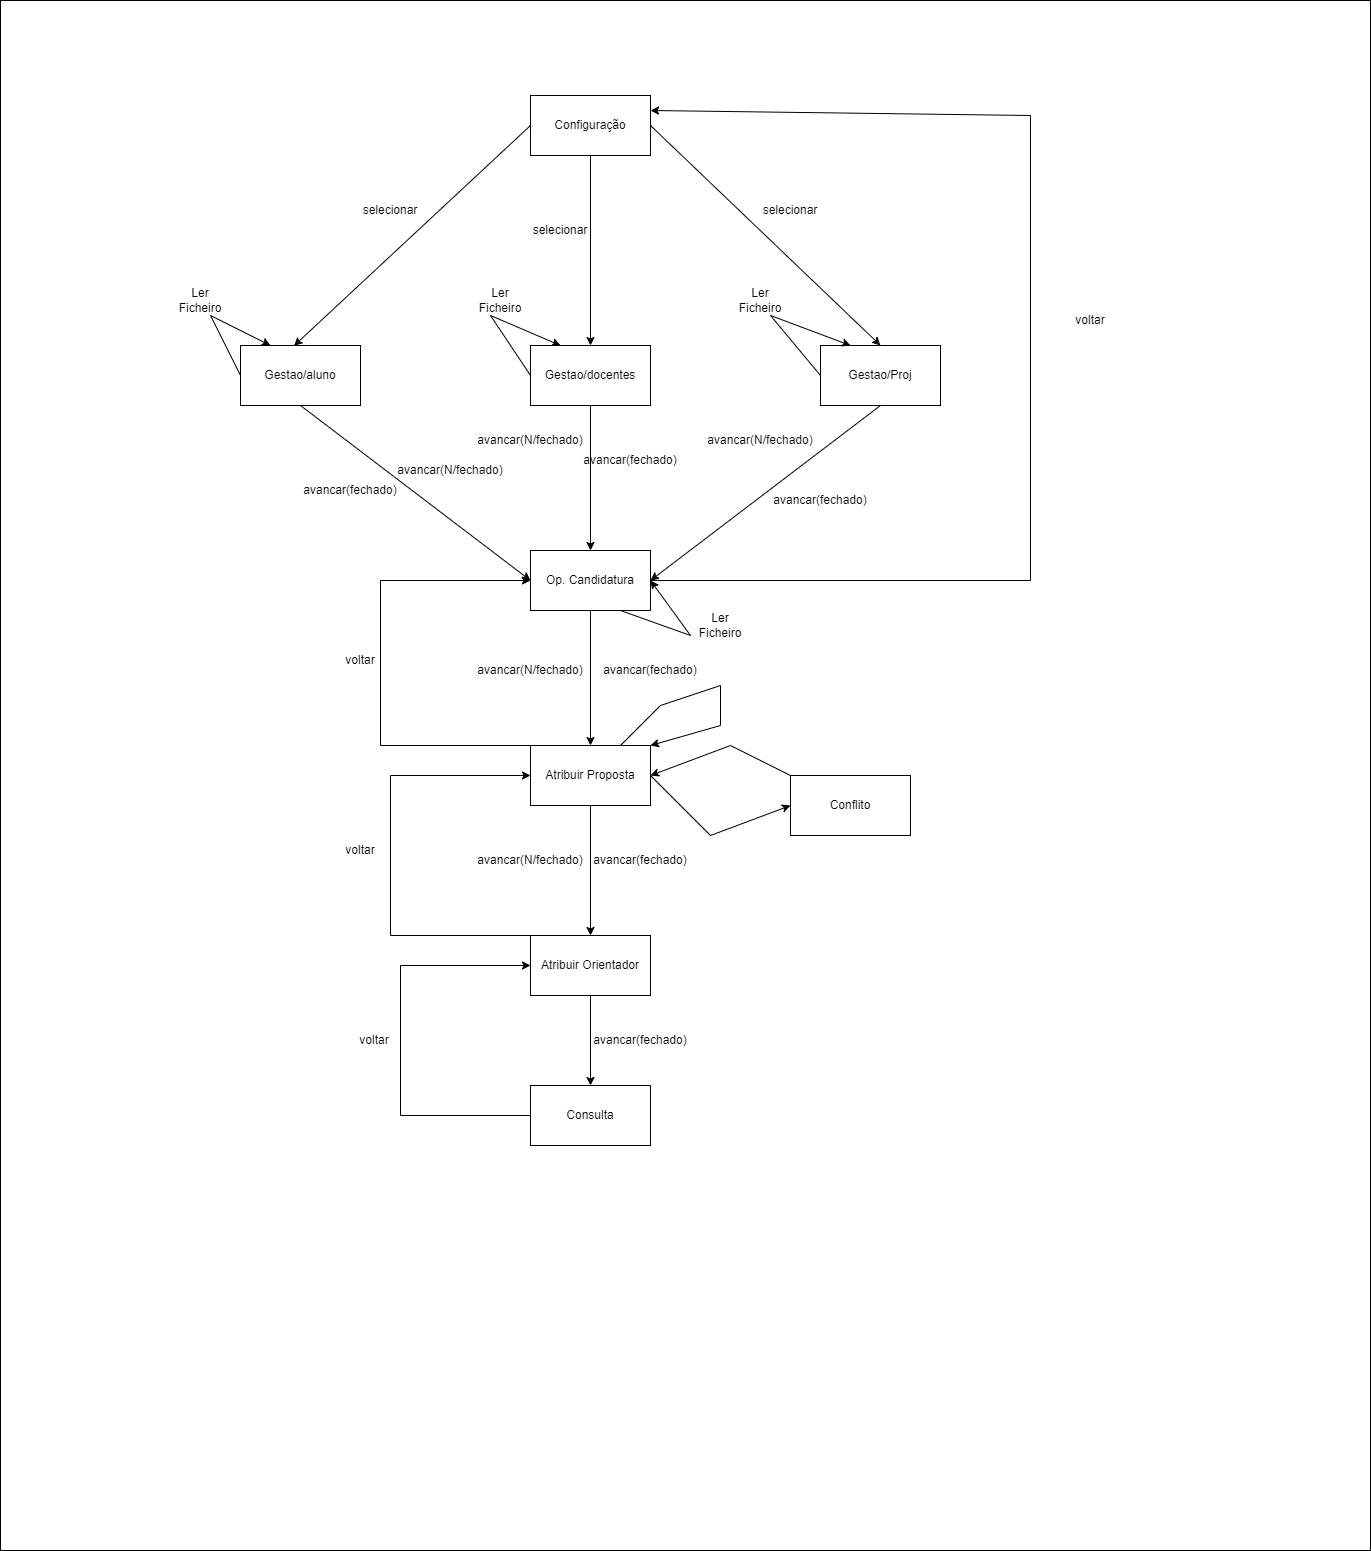

The diagram above was exported from draw.io. Its source (the exported page's mxGraphModel, read from the mxfile embedded in the PNG):
<mxGraphModel dx="2031" dy="2318" grid="1" gridSize="10" guides="1" tooltips="1" connect="1" arrows="1" fold="1" page="1" pageScale="1" pageWidth="827" pageHeight="1169" math="0" shadow="0">
  <root>
    <mxCell id="0" />
    <mxCell id="1" parent="0" />
    <mxCell id="K5X1_AgQvr283brL0KL2-1" value="" style="rounded=0;whiteSpace=wrap;html=1;" parent="1" vertex="1">
      <mxGeometry x="10" y="-25" width="1370" height="1550" as="geometry" />
    </mxCell>
    <mxCell id="K5X1_AgQvr283brL0KL2-2" value="Configuração" style="rounded=0;whiteSpace=wrap;html=1;" parent="1" vertex="1">
      <mxGeometry x="540" y="70" width="120" height="60" as="geometry" />
    </mxCell>
    <mxCell id="K5X1_AgQvr283brL0KL2-3" value="Gestao/aluno" style="rounded=0;whiteSpace=wrap;html=1;" parent="1" vertex="1">
      <mxGeometry x="250" y="320" width="120" height="60" as="geometry" />
    </mxCell>
    <mxCell id="K5X1_AgQvr283brL0KL2-4" value="Op. Candidatura" style="rounded=0;whiteSpace=wrap;html=1;" parent="1" vertex="1">
      <mxGeometry x="540" y="525" width="120" height="60" as="geometry" />
    </mxCell>
    <mxCell id="K5X1_AgQvr283brL0KL2-5" value="Atribuir Proposta" style="rounded=0;whiteSpace=wrap;html=1;" parent="1" vertex="1">
      <mxGeometry x="540" y="720" width="120" height="60" as="geometry" />
    </mxCell>
    <mxCell id="K5X1_AgQvr283brL0KL2-6" value="Gestao/Proj" style="rounded=0;whiteSpace=wrap;html=1;" parent="1" vertex="1">
      <mxGeometry x="830" y="320" width="120" height="60" as="geometry" />
    </mxCell>
    <mxCell id="K5X1_AgQvr283brL0KL2-7" value="Atribuir Orientador" style="rounded=0;whiteSpace=wrap;html=1;" parent="1" vertex="1">
      <mxGeometry x="540" y="910" width="120" height="60" as="geometry" />
    </mxCell>
    <mxCell id="K5X1_AgQvr283brL0KL2-8" value="Gestao/docentes" style="rounded=0;whiteSpace=wrap;html=1;" parent="1" vertex="1">
      <mxGeometry x="540" y="320" width="120" height="60" as="geometry" />
    </mxCell>
    <mxCell id="K5X1_AgQvr283brL0KL2-9" value="Consulta" style="rounded=0;whiteSpace=wrap;html=1;" parent="1" vertex="1">
      <mxGeometry x="540" y="1060" width="120" height="60" as="geometry" />
    </mxCell>
    <mxCell id="K5X1_AgQvr283brL0KL2-10" value="" style="endArrow=classic;html=1;rounded=0;exitX=0;exitY=0.5;exitDx=0;exitDy=0;entryX=0.446;entryY=0.005;entryDx=0;entryDy=0;entryPerimeter=0;" parent="1" source="K5X1_AgQvr283brL0KL2-2" target="K5X1_AgQvr283brL0KL2-3" edge="1">
      <mxGeometry width="50" height="50" relative="1" as="geometry">
        <mxPoint x="450" y="210" as="sourcePoint" />
        <mxPoint x="500" y="160" as="targetPoint" />
      </mxGeometry>
    </mxCell>
    <mxCell id="K5X1_AgQvr283brL0KL2-11" value="" style="endArrow=classic;html=1;rounded=0;exitX=0.5;exitY=1;exitDx=0;exitDy=0;entryX=0.5;entryY=0;entryDx=0;entryDy=0;" parent="1" source="K5X1_AgQvr283brL0KL2-2" target="K5X1_AgQvr283brL0KL2-8" edge="1">
      <mxGeometry width="50" height="50" relative="1" as="geometry">
        <mxPoint x="606.48" y="170" as="sourcePoint" />
        <mxPoint x="370" y="390.3000000000002" as="targetPoint" />
      </mxGeometry>
    </mxCell>
    <mxCell id="K5X1_AgQvr283brL0KL2-12" value="" style="endArrow=classic;html=1;rounded=0;exitX=1;exitY=0.5;exitDx=0;exitDy=0;entryX=0.5;entryY=0;entryDx=0;entryDy=0;" parent="1" source="K5X1_AgQvr283brL0KL2-2" target="K5X1_AgQvr283brL0KL2-6" edge="1">
      <mxGeometry width="50" height="50" relative="1" as="geometry">
        <mxPoint x="1016.48" y="120" as="sourcePoint" />
        <mxPoint x="780" y="340.3000000000002" as="targetPoint" />
      </mxGeometry>
    </mxCell>
    <mxCell id="K5X1_AgQvr283brL0KL2-13" value="" style="endArrow=classic;html=1;rounded=0;exitX=0.5;exitY=1;exitDx=0;exitDy=0;entryX=0.5;entryY=0;entryDx=0;entryDy=0;" parent="1" source="K5X1_AgQvr283brL0KL2-8" target="K5X1_AgQvr283brL0KL2-4" edge="1">
      <mxGeometry width="50" height="50" relative="1" as="geometry">
        <mxPoint x="590" y="410" as="sourcePoint" />
        <mxPoint x="590" y="600" as="targetPoint" />
      </mxGeometry>
    </mxCell>
    <mxCell id="K5X1_AgQvr283brL0KL2-14" value="" style="endArrow=classic;html=1;rounded=0;exitX=0.5;exitY=1;exitDx=0;exitDy=0;entryX=0;entryY=0.5;entryDx=0;entryDy=0;" parent="1" source="K5X1_AgQvr283brL0KL2-3" target="K5X1_AgQvr283brL0KL2-4" edge="1">
      <mxGeometry width="50" height="50" relative="1" as="geometry">
        <mxPoint x="330" y="390" as="sourcePoint" />
        <mxPoint x="330" y="535" as="targetPoint" />
      </mxGeometry>
    </mxCell>
    <mxCell id="K5X1_AgQvr283brL0KL2-15" value="" style="endArrow=classic;html=1;rounded=0;exitX=0.5;exitY=1;exitDx=0;exitDy=0;entryX=1;entryY=0.5;entryDx=0;entryDy=0;" parent="1" source="K5X1_AgQvr283brL0KL2-6" target="K5X1_AgQvr283brL0KL2-4" edge="1">
      <mxGeometry width="50" height="50" relative="1" as="geometry">
        <mxPoint x="800" y="410" as="sourcePoint" />
        <mxPoint x="1030" y="585" as="targetPoint" />
      </mxGeometry>
    </mxCell>
    <mxCell id="K5X1_AgQvr283brL0KL2-16" value="" style="endArrow=classic;html=1;rounded=0;exitX=0.5;exitY=1;exitDx=0;exitDy=0;entryX=0.5;entryY=0;entryDx=0;entryDy=0;" parent="1" source="K5X1_AgQvr283brL0KL2-4" target="K5X1_AgQvr283brL0KL2-5" edge="1">
      <mxGeometry width="50" height="50" relative="1" as="geometry">
        <mxPoint x="590" y="575" as="sourcePoint" />
        <mxPoint x="590" y="720" as="targetPoint" />
      </mxGeometry>
    </mxCell>
    <mxCell id="K5X1_AgQvr283brL0KL2-17" value="" style="endArrow=classic;html=1;rounded=0;exitX=0.5;exitY=1;exitDx=0;exitDy=0;entryX=0.5;entryY=0;entryDx=0;entryDy=0;" parent="1" source="K5X1_AgQvr283brL0KL2-5" target="K5X1_AgQvr283brL0KL2-7" edge="1">
      <mxGeometry width="50" height="50" relative="1" as="geometry">
        <mxPoint x="599.41" y="820" as="sourcePoint" />
        <mxPoint x="599" y="910" as="targetPoint" />
      </mxGeometry>
    </mxCell>
    <mxCell id="K5X1_AgQvr283brL0KL2-18" value="" style="endArrow=classic;html=1;rounded=0;exitX=0.5;exitY=1;exitDx=0;exitDy=0;entryX=0.5;entryY=0;entryDx=0;entryDy=0;" parent="1" source="K5X1_AgQvr283brL0KL2-7" target="K5X1_AgQvr283brL0KL2-9" edge="1">
      <mxGeometry width="50" height="50" relative="1" as="geometry">
        <mxPoint x="570" y="1010" as="sourcePoint" />
        <mxPoint x="570" y="1140" as="targetPoint" />
      </mxGeometry>
    </mxCell>
    <mxCell id="K5X1_AgQvr283brL0KL2-19" value="selecionar" style="text;html=1;strokeColor=none;fillColor=none;align=center;verticalAlign=middle;whiteSpace=wrap;rounded=0;" parent="1" vertex="1">
      <mxGeometry x="370" y="170" width="60" height="30" as="geometry" />
    </mxCell>
    <mxCell id="K5X1_AgQvr283brL0KL2-20" value="selecionar" style="text;html=1;strokeColor=none;fillColor=none;align=center;verticalAlign=middle;whiteSpace=wrap;rounded=0;" parent="1" vertex="1">
      <mxGeometry x="540" y="190" width="60" height="30" as="geometry" />
    </mxCell>
    <mxCell id="K5X1_AgQvr283brL0KL2-21" value="selecionar" style="text;html=1;strokeColor=none;fillColor=none;align=center;verticalAlign=middle;whiteSpace=wrap;rounded=0;" parent="1" vertex="1">
      <mxGeometry x="770" y="170" width="60" height="30" as="geometry" />
    </mxCell>
    <mxCell id="K5X1_AgQvr283brL0KL2-22" value="avancar(fechado)" style="text;html=1;strokeColor=none;fillColor=none;align=center;verticalAlign=middle;whiteSpace=wrap;rounded=0;" parent="1" vertex="1">
      <mxGeometry x="800" y="460" width="60" height="30" as="geometry" />
    </mxCell>
    <mxCell id="K5X1_AgQvr283brL0KL2-23" value="avancar(fechado)" style="text;html=1;strokeColor=none;fillColor=none;align=center;verticalAlign=middle;whiteSpace=wrap;rounded=0;" parent="1" vertex="1">
      <mxGeometry x="610" y="420" width="60" height="30" as="geometry" />
    </mxCell>
    <mxCell id="K5X1_AgQvr283brL0KL2-24" value="avancar(fechado)" style="text;html=1;strokeColor=none;fillColor=none;align=center;verticalAlign=middle;whiteSpace=wrap;rounded=0;" parent="1" vertex="1">
      <mxGeometry x="330" y="450" width="60" height="30" as="geometry" />
    </mxCell>
    <mxCell id="K5X1_AgQvr283brL0KL2-25" value="avancar(fechado)" style="text;html=1;strokeColor=none;fillColor=none;align=center;verticalAlign=middle;whiteSpace=wrap;rounded=0;" parent="1" vertex="1">
      <mxGeometry x="630" y="630" width="60" height="30" as="geometry" />
    </mxCell>
    <mxCell id="K5X1_AgQvr283brL0KL2-26" value="avancar(fechado)" style="text;html=1;strokeColor=none;fillColor=none;align=center;verticalAlign=middle;whiteSpace=wrap;rounded=0;" parent="1" vertex="1">
      <mxGeometry x="620" y="820" width="60" height="30" as="geometry" />
    </mxCell>
    <mxCell id="K5X1_AgQvr283brL0KL2-27" value="avancar(fechado)" style="text;html=1;strokeColor=none;fillColor=none;align=center;verticalAlign=middle;whiteSpace=wrap;rounded=0;" parent="1" vertex="1">
      <mxGeometry x="620" y="1000" width="60" height="30" as="geometry" />
    </mxCell>
    <mxCell id="K5X1_AgQvr283brL0KL2-28" value="avancar(N/fechado)" style="text;html=1;strokeColor=none;fillColor=none;align=center;verticalAlign=middle;whiteSpace=wrap;rounded=0;" parent="1" vertex="1">
      <mxGeometry x="430" y="430" width="60" height="30" as="geometry" />
    </mxCell>
    <mxCell id="K5X1_AgQvr283brL0KL2-29" value="avancar(N/fechado)" style="text;html=1;strokeColor=none;fillColor=none;align=center;verticalAlign=middle;whiteSpace=wrap;rounded=0;" parent="1" vertex="1">
      <mxGeometry x="510" y="400" width="60" height="30" as="geometry" />
    </mxCell>
    <mxCell id="K5X1_AgQvr283brL0KL2-30" value="avancar(N/fechado)" style="text;html=1;strokeColor=none;fillColor=none;align=center;verticalAlign=middle;whiteSpace=wrap;rounded=0;" parent="1" vertex="1">
      <mxGeometry x="740" y="400" width="60" height="30" as="geometry" />
    </mxCell>
    <mxCell id="K5X1_AgQvr283brL0KL2-31" value="avancar(N/fechado)" style="text;html=1;strokeColor=none;fillColor=none;align=center;verticalAlign=middle;whiteSpace=wrap;rounded=0;" parent="1" vertex="1">
      <mxGeometry x="510" y="630" width="60" height="30" as="geometry" />
    </mxCell>
    <mxCell id="K5X1_AgQvr283brL0KL2-32" value="avancar(N/fechado)" style="text;html=1;strokeColor=none;fillColor=none;align=center;verticalAlign=middle;whiteSpace=wrap;rounded=0;" parent="1" vertex="1">
      <mxGeometry x="510" y="820" width="60" height="30" as="geometry" />
    </mxCell>
    <mxCell id="K5X1_AgQvr283brL0KL2-34" value="" style="endArrow=classic;html=1;rounded=0;entryX=0;entryY=0.5;entryDx=0;entryDy=0;exitX=0;exitY=0.5;exitDx=0;exitDy=0;" parent="1" source="K5X1_AgQvr283brL0KL2-9" target="K5X1_AgQvr283brL0KL2-7" edge="1">
      <mxGeometry width="50" height="50" relative="1" as="geometry">
        <mxPoint x="400" y="1110" as="sourcePoint" />
        <mxPoint x="450" y="1060" as="targetPoint" />
        <Array as="points">
          <mxPoint x="410" y="1090" />
          <mxPoint x="410" y="940" />
        </Array>
      </mxGeometry>
    </mxCell>
    <mxCell id="K5X1_AgQvr283brL0KL2-36" value="" style="endArrow=classic;html=1;rounded=0;entryX=0;entryY=0.5;entryDx=0;entryDy=0;exitX=0;exitY=0;exitDx=0;exitDy=0;" parent="1" source="K5X1_AgQvr283brL0KL2-7" target="K5X1_AgQvr283brL0KL2-5" edge="1">
      <mxGeometry width="50" height="50" relative="1" as="geometry">
        <mxPoint x="530" y="900" as="sourcePoint" />
        <mxPoint x="530" y="750" as="targetPoint" />
        <Array as="points">
          <mxPoint x="400" y="910" />
          <mxPoint x="400" y="750" />
        </Array>
      </mxGeometry>
    </mxCell>
    <mxCell id="K5X1_AgQvr283brL0KL2-37" value="" style="endArrow=classic;html=1;rounded=0;entryX=0;entryY=0.5;entryDx=0;entryDy=0;exitX=0;exitY=0;exitDx=0;exitDy=0;" parent="1" source="K5X1_AgQvr283brL0KL2-5" target="K5X1_AgQvr283brL0KL2-4" edge="1">
      <mxGeometry width="50" height="50" relative="1" as="geometry">
        <mxPoint x="500" y="730" as="sourcePoint" />
        <mxPoint x="500" y="570" as="targetPoint" />
        <Array as="points">
          <mxPoint x="390" y="720" />
          <mxPoint x="390" y="555" />
        </Array>
      </mxGeometry>
    </mxCell>
    <mxCell id="K5X1_AgQvr283brL0KL2-50" value="voltar" style="text;html=1;strokeColor=none;fillColor=none;align=center;verticalAlign=middle;whiteSpace=wrap;rounded=0;" parent="1" vertex="1">
      <mxGeometry x="340" y="620" width="60" height="30" as="geometry" />
    </mxCell>
    <mxCell id="K5X1_AgQvr283brL0KL2-51" value="voltar" style="text;html=1;strokeColor=none;fillColor=none;align=center;verticalAlign=middle;whiteSpace=wrap;rounded=0;" parent="1" vertex="1">
      <mxGeometry x="340" y="810" width="60" height="30" as="geometry" />
    </mxCell>
    <mxCell id="K5X1_AgQvr283brL0KL2-52" value="voltar" style="text;html=1;strokeColor=none;fillColor=none;align=center;verticalAlign=middle;whiteSpace=wrap;rounded=0;" parent="1" vertex="1">
      <mxGeometry x="354" y="1000" width="60" height="30" as="geometry" />
    </mxCell>
    <mxCell id="5FaEl5x4l35ibADM9EI4-1" value="" style="endArrow=classic;html=1;rounded=0;exitX=1;exitY=0.5;exitDx=0;exitDy=0;entryX=1;entryY=0.25;entryDx=0;entryDy=0;" parent="1" source="K5X1_AgQvr283brL0KL2-4" target="K5X1_AgQvr283brL0KL2-2" edge="1">
      <mxGeometry width="50" height="50" relative="1" as="geometry">
        <mxPoint x="880" y="590" as="sourcePoint" />
        <mxPoint x="930" y="540" as="targetPoint" />
        <Array as="points">
          <mxPoint x="1040" y="555" />
          <mxPoint x="1040" y="90" />
        </Array>
      </mxGeometry>
    </mxCell>
    <mxCell id="5FaEl5x4l35ibADM9EI4-2" value="voltar" style="text;html=1;strokeColor=none;fillColor=none;align=center;verticalAlign=middle;whiteSpace=wrap;rounded=0;" parent="1" vertex="1">
      <mxGeometry x="1070" y="280" width="60" height="30" as="geometry" />
    </mxCell>
    <mxCell id="5FaEl5x4l35ibADM9EI4-3" value="" style="endArrow=classic;html=1;rounded=0;exitX=0;exitY=0.5;exitDx=0;exitDy=0;entryX=0.25;entryY=0;entryDx=0;entryDy=0;" parent="1" source="K5X1_AgQvr283brL0KL2-3" target="K5X1_AgQvr283brL0KL2-3" edge="1">
      <mxGeometry width="50" height="50" relative="1" as="geometry">
        <mxPoint x="110" y="320" as="sourcePoint" />
        <mxPoint x="160" y="270" as="targetPoint" />
        <Array as="points">
          <mxPoint x="220" y="290" />
        </Array>
      </mxGeometry>
    </mxCell>
    <mxCell id="5FaEl5x4l35ibADM9EI4-4" value="Ler Ficheiro" style="text;html=1;strokeColor=none;fillColor=none;align=center;verticalAlign=middle;whiteSpace=wrap;rounded=0;" parent="1" vertex="1">
      <mxGeometry x="180" y="260" width="60" height="30" as="geometry" />
    </mxCell>
    <mxCell id="5FaEl5x4l35ibADM9EI4-5" value="" style="endArrow=classic;html=1;rounded=0;exitX=0;exitY=0.5;exitDx=0;exitDy=0;entryX=0.25;entryY=0;entryDx=0;entryDy=0;" parent="1" source="K5X1_AgQvr283brL0KL2-8" target="K5X1_AgQvr283brL0KL2-8" edge="1">
      <mxGeometry width="50" height="50" relative="1" as="geometry">
        <mxPoint x="530" y="350" as="sourcePoint" />
        <mxPoint x="560" y="320" as="targetPoint" />
        <Array as="points">
          <mxPoint x="500" y="290" />
        </Array>
      </mxGeometry>
    </mxCell>
    <mxCell id="5FaEl5x4l35ibADM9EI4-7" value="Ler Ficheiro" style="text;html=1;strokeColor=none;fillColor=none;align=center;verticalAlign=middle;whiteSpace=wrap;rounded=0;" parent="1" vertex="1">
      <mxGeometry x="480" y="260" width="60" height="30" as="geometry" />
    </mxCell>
    <mxCell id="5FaEl5x4l35ibADM9EI4-8" value="" style="endArrow=classic;html=1;rounded=0;exitX=0;exitY=0.5;exitDx=0;exitDy=0;entryX=0.25;entryY=0;entryDx=0;entryDy=0;" parent="1" source="K5X1_AgQvr283brL0KL2-6" target="K5X1_AgQvr283brL0KL2-6" edge="1">
      <mxGeometry width="50" height="50" relative="1" as="geometry">
        <mxPoint x="810" y="340" as="sourcePoint" />
        <mxPoint x="840" y="310" as="targetPoint" />
        <Array as="points">
          <mxPoint x="780" y="290" />
        </Array>
      </mxGeometry>
    </mxCell>
    <mxCell id="5FaEl5x4l35ibADM9EI4-9" value="Ler Ficheiro" style="text;html=1;strokeColor=none;fillColor=none;align=center;verticalAlign=middle;whiteSpace=wrap;rounded=0;" parent="1" vertex="1">
      <mxGeometry x="740" y="260" width="60" height="30" as="geometry" />
    </mxCell>
    <mxCell id="5FaEl5x4l35ibADM9EI4-10" value="" style="endArrow=classic;html=1;rounded=0;exitX=0.75;exitY=1;exitDx=0;exitDy=0;entryX=1;entryY=0.5;entryDx=0;entryDy=0;" parent="1" source="K5X1_AgQvr283brL0KL2-4" target="K5X1_AgQvr283brL0KL2-4" edge="1">
      <mxGeometry width="50" height="50" relative="1" as="geometry">
        <mxPoint x="750" y="670" as="sourcePoint" />
        <mxPoint x="800" y="620" as="targetPoint" />
        <Array as="points">
          <mxPoint x="700" y="610" />
        </Array>
      </mxGeometry>
    </mxCell>
    <mxCell id="5FaEl5x4l35ibADM9EI4-11" value="Ler Ficheiro" style="text;html=1;strokeColor=none;fillColor=none;align=center;verticalAlign=middle;whiteSpace=wrap;rounded=0;" parent="1" vertex="1">
      <mxGeometry x="700" y="585" width="60" height="30" as="geometry" />
    </mxCell>
    <mxCell id="XDvZr9iaYBeKyfMORbKL-1" value="Conflito" style="rounded=0;whiteSpace=wrap;html=1;" parent="1" vertex="1">
      <mxGeometry x="800" y="750" width="120" height="60" as="geometry" />
    </mxCell>
    <mxCell id="XDvZr9iaYBeKyfMORbKL-2" value="" style="endArrow=classic;html=1;rounded=0;exitX=1;exitY=0.5;exitDx=0;exitDy=0;entryX=0;entryY=0.5;entryDx=0;entryDy=0;" parent="1" source="K5X1_AgQvr283brL0KL2-5" target="XDvZr9iaYBeKyfMORbKL-1" edge="1">
      <mxGeometry width="50" height="50" relative="1" as="geometry">
        <mxPoint x="730" y="800" as="sourcePoint" />
        <mxPoint x="780" y="750" as="targetPoint" />
        <Array as="points">
          <mxPoint x="720" y="810" />
        </Array>
      </mxGeometry>
    </mxCell>
    <mxCell id="XDvZr9iaYBeKyfMORbKL-3" value="" style="endArrow=classic;html=1;rounded=0;exitX=0;exitY=0;exitDx=0;exitDy=0;entryX=1;entryY=0.5;entryDx=0;entryDy=0;" parent="1" source="XDvZr9iaYBeKyfMORbKL-1" target="K5X1_AgQvr283brL0KL2-5" edge="1">
      <mxGeometry width="50" height="50" relative="1" as="geometry">
        <mxPoint x="670" y="700" as="sourcePoint" />
        <mxPoint x="810" y="730" as="targetPoint" />
        <Array as="points">
          <mxPoint x="740" y="720" />
        </Array>
      </mxGeometry>
    </mxCell>
    <mxCell id="XDvZr9iaYBeKyfMORbKL-4" value="" style="endArrow=classic;html=1;rounded=0;exitX=0.75;exitY=0;exitDx=0;exitDy=0;entryX=1;entryY=0;entryDx=0;entryDy=0;" parent="1" source="K5X1_AgQvr283brL0KL2-5" target="K5X1_AgQvr283brL0KL2-5" edge="1">
      <mxGeometry width="50" height="50" relative="1" as="geometry">
        <mxPoint x="760" y="690" as="sourcePoint" />
        <mxPoint x="810" y="640" as="targetPoint" />
        <Array as="points">
          <mxPoint x="670" y="680" />
          <mxPoint x="730" y="660" />
          <mxPoint x="730" y="700" />
        </Array>
      </mxGeometry>
    </mxCell>
  </root>
</mxGraphModel>